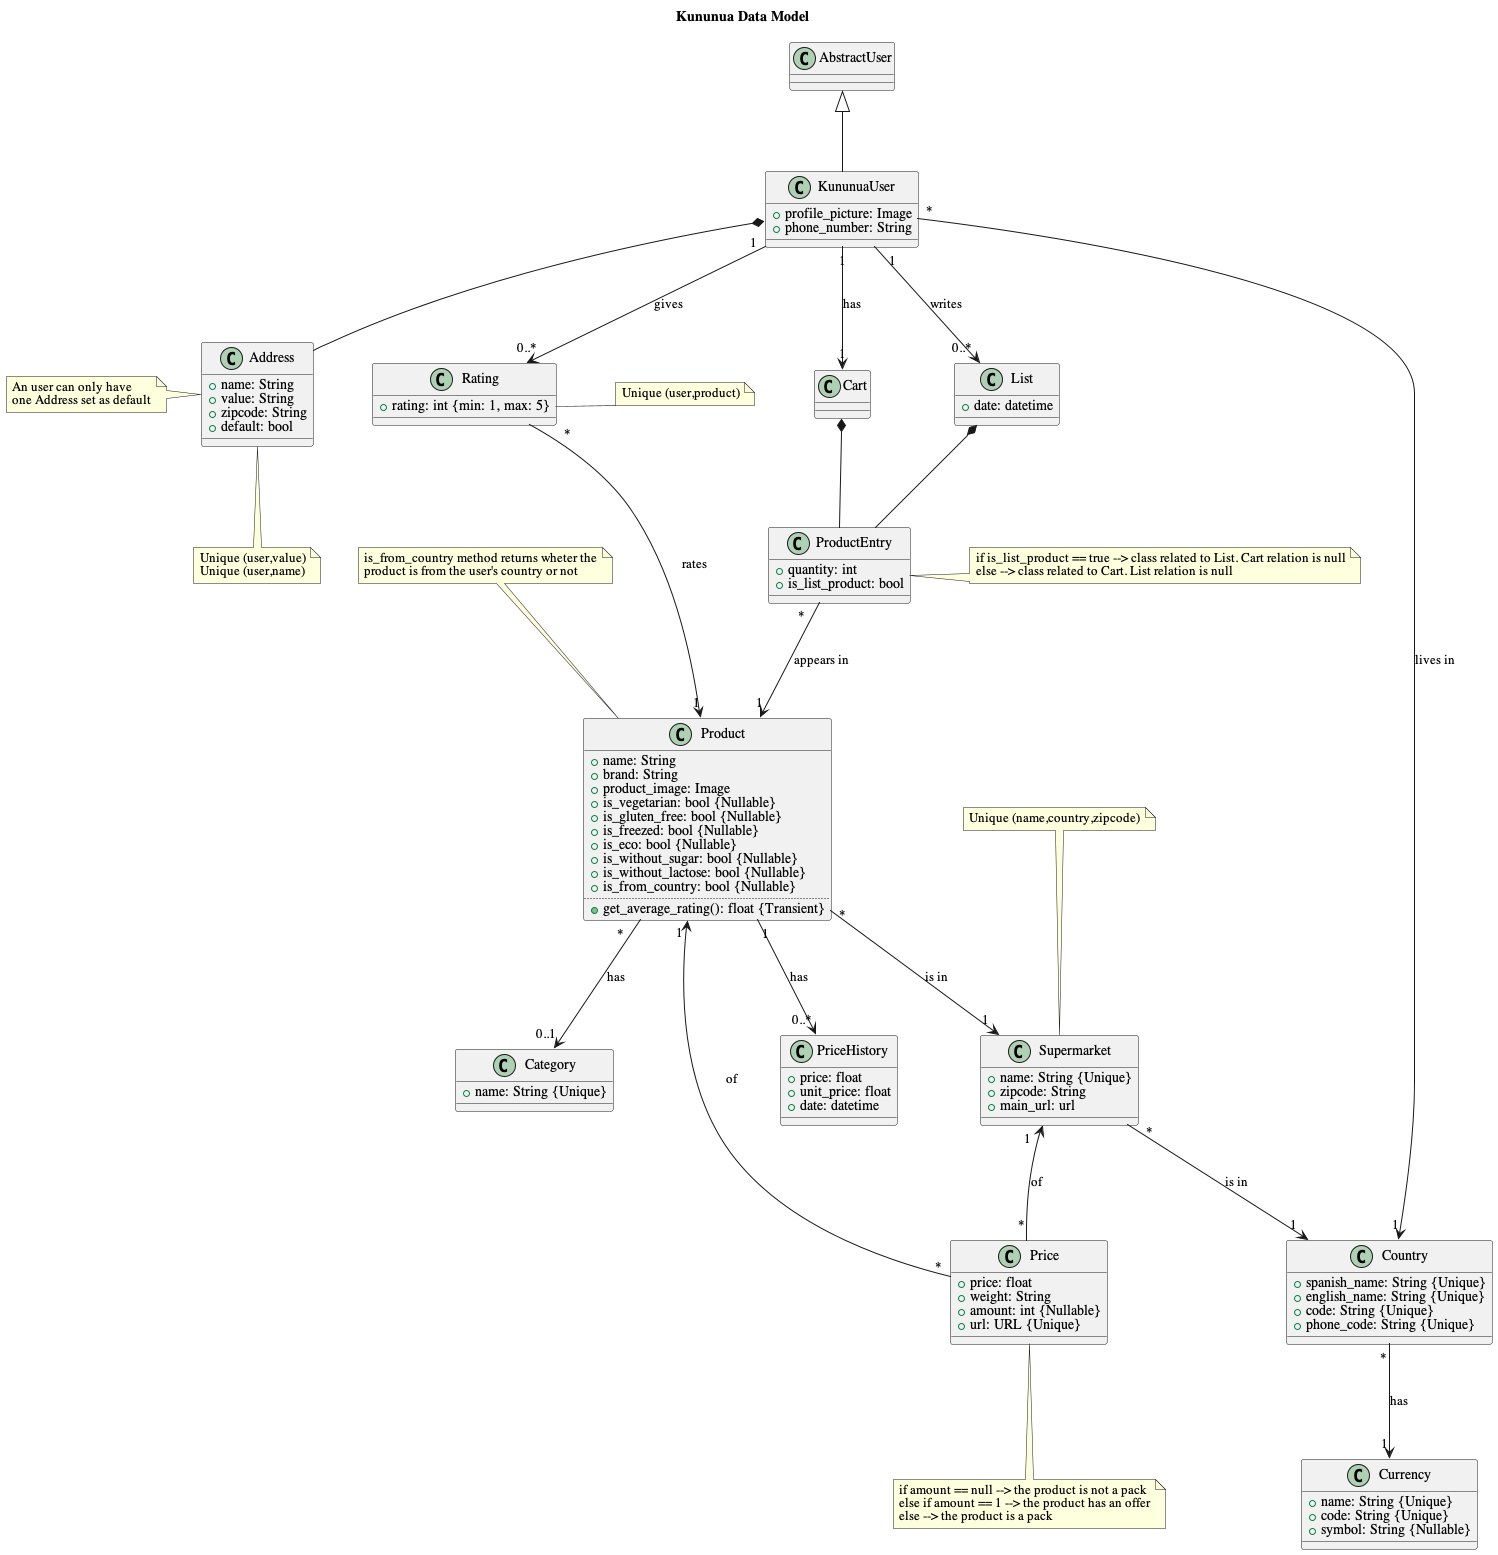

The diagram above was rendered by PlantUML. Its source (embedded in the PNG):
@startuml KununuaDataModel

' --------------- CONFIG ----------------

title Kununua Data Model
skinparam defaultFontName Serif

' --------------- CLASSES ----------------

class AbstractUser{}

class KununuaUser{
    +profile_picture: Image
    +phone_number: String
}

class Country{
    +spanish_name: String {Unique}
    +english_name: String {Unique}
    +code: String {Unique}
    +phone_code: String {Unique}
}

class Currency{
    +name: String {Unique}
    +code: String {Unique}
    +symbol: String {Nullable}
}

class Address{
    +name: String
    +value: String
    +zipcode: String
    +default: bool
}

class Product{
    +name: String
    +brand: String
    +product_image: Image
    +is_vegetarian: bool {Nullable}
    +is_gluten_free: bool {Nullable}
    +is_freezed: bool {Nullable}
    +is_eco: bool {Nullable}
    +is_without_sugar: bool {Nullable}
    +is_without_lactose: bool {Nullable}
    +is_from_country: bool {Nullable}
    ..
    +get_average_rating(): float {Transient}
}

class Price{
    +price: float
    +weight: String
    +amount: int {Nullable}
    +url: URL {Unique}
}

class Category{
    +name: String {Unique}
}

class Supermarket{
    +name: String {Unique}
    +zipcode: String
    +main_url: url
}

class Rating{
    +rating: int {min: 1, max: 5}
}

class PriceHistory{
    +price: float
    +unit_price: float
    +date: datetime
}

class List{
    +date: datetime
}

class Cart{}

class ProductEntry{
    +quantity: int
    +is_list_product: bool
}

' --------------- NOTES ----------------
note left of Address 
An user can only have 
one Address set as default
end note

note bottom of Address 
Unique (user,value)
Unique (user,name)
end note

note top of Product
is_from_country method returns wheter the
product is from the user's country or not
end note

note top of Supermarket
Unique (name,country,zipcode)
end note

note right of Rating
Unique (user,product)
end note

note right of ProductEntry
if is_list_product == true --> class related to List. Cart relation is null
else --> class related to Cart. List relation is null
end note

note bottom of Price
if amount == null --> the product is not a pack
else if amount == 1 --> the product has an offer
else --> the product is a pack
end note

' --------------- RELATIONS ----------------

AbstractUser <|-- KununuaUser
KununuaUser *-- Address
KununuaUser "*" --> "1" Country: lives in
KununuaUser "1" --> "0..*" Rating: gives
KununuaUser "1" --> "0..*" List: writes
KununuaUser "1" --> "1" Cart: has
Country "*" --> "1" Currency: has
Product "*" --> "0..1" Category: has
Product "1" <-- "*" Price: of
Product "*" --> "1" Supermarket: is in
Product "1" --> "0..*" PriceHistory: has
Supermarket "*" --> "1" Country: is in
Supermarket "1" <-- "*" Price: of
Rating "*" --> "1" Product: rates
List *-- ProductEntry
Cart *-- ProductEntry
ProductEntry "*" --> "1" Product: appears in

@enduml